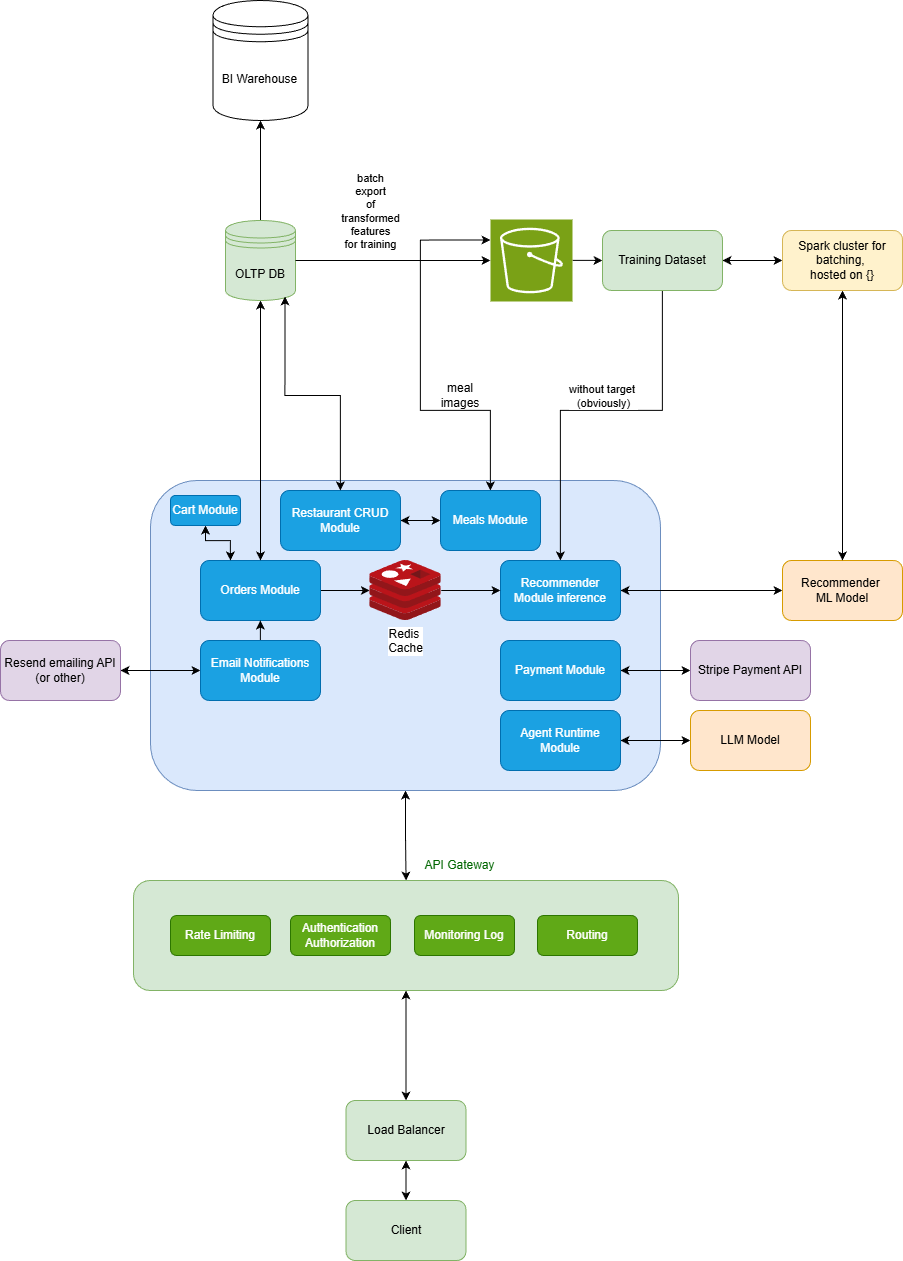

The diagram above was exported from draw.io. Its source (the exported page's mxGraphModel, read from the mxfile embedded in the PNG):
<mxGraphModel dx="2977" dy="4349" grid="1" gridSize="10" guides="1" tooltips="1" connect="1" arrows="1" fold="1" page="1" pageScale="1" pageWidth="827" pageHeight="1169" math="0" shadow="0">
  <root>
    <mxCell id="0" />
    <mxCell id="1" parent="0" />
    <mxCell id="2" edge="1" parent="1" source="3" style="edgeStyle=orthogonalEdgeStyle;rounded=0;orthogonalLoop=1;jettySize=auto;html=1;startArrow=classic;startFill=1;" target="27">
      <mxGeometry relative="1" as="geometry" />
    </mxCell>
    <mxCell id="3" parent="1" style="rounded=1;whiteSpace=wrap;html=1;fillColor=#dae8fc;strokeColor=#6C8EBF;" value="" vertex="1">
      <mxGeometry height="310" width="510" x="150" y="310" as="geometry" />
    </mxCell>
    <mxCell id="4" edge="1" parent="1" source="5" style="edgeStyle=orthogonalEdgeStyle;rounded=0;orthogonalLoop=1;jettySize=auto;html=1;startArrow=classic;startFill=1;endArrow=classic;endFill=1;" target="23">
      <mxGeometry relative="1" as="geometry" />
    </mxCell>
    <mxCell id="5" parent="1" style="rounded=1;whiteSpace=wrap;html=1;fillColor=#ffe6cc;strokeColor=#d79b00;" value="Recommender&amp;nbsp;&lt;div&gt;ML Model&lt;/div&gt;" vertex="1">
      <mxGeometry height="60" width="120" x="782" y="390" as="geometry" />
    </mxCell>
    <mxCell id="6" edge="1" parent="1" source="7" style="edgeStyle=orthogonalEdgeStyle;rounded=0;orthogonalLoop=1;jettySize=auto;html=1;entryX=1;entryY=0.5;entryDx=0;entryDy=0;startArrow=classic;startFill=1;" target="28">
      <mxGeometry relative="1" as="geometry" />
    </mxCell>
    <mxCell id="7" parent="1" style="rounded=1;whiteSpace=wrap;html=1;fillColor=#e1d5e7;strokeColor=#9673a6;" value="Stripe Payment API" vertex="1">
      <mxGeometry height="60" width="120" x="690" y="470" as="geometry" />
    </mxCell>
    <mxCell id="8" edge="1" parent="1" source="10" style="edgeStyle=orthogonalEdgeStyle;rounded=0;orthogonalLoop=1;jettySize=auto;html=1;entryX=0;entryY=0.5;entryDx=0;entryDy=0;" target="18">
      <mxGeometry relative="1" as="geometry" />
    </mxCell>
    <mxCell id="9" edge="1" parent="1" source="10" style="edgeStyle=orthogonalEdgeStyle;rounded=0;orthogonalLoop=1;jettySize=auto;html=1;exitX=0;exitY=0.25;exitDx=0;exitDy=0;exitPerimeter=0;startArrow=classic;startFill=1;" target="44">
      <mxGeometry relative="1" as="geometry">
        <Array as="points">
          <mxPoint x="420" y="69" />
          <mxPoint x="420" y="240" />
          <mxPoint x="490" y="240" />
        </Array>
      </mxGeometry>
    </mxCell>
    <mxCell id="10" parent="1" style="sketch=0;points=[[0,0,0],[0.25,0,0],[0.5,0,0],[0.75,0,0],[1,0,0],[0,1,0],[0.25,1,0],[0.5,1,0],[0.75,1,0],[1,1,0],[0,0.25,0],[0,0.5,0],[0,0.75,0],[1,0.25,0],[1,0.5,0],[1,0.75,0]];outlineConnect=0;fontColor=#232F3E;fillColor=#7AA116;strokeColor=#ffffff;dashed=0;verticalLabelPosition=bottom;verticalAlign=top;align=center;html=1;fontSize=12;fontStyle=0;aspect=fixed;shape=mxgraph.aws4.resourceIcon;resIcon=mxgraph.aws4.s3;" value="" vertex="1">
      <mxGeometry height="82" width="82" x="490" y="49" as="geometry" />
    </mxCell>
    <mxCell id="11" edge="1" parent="1" source="12" style="edgeStyle=orthogonalEdgeStyle;rounded=0;orthogonalLoop=1;jettySize=auto;html=1;startArrow=classic;startFill=1;" target="51">
      <mxGeometry relative="1" as="geometry" />
    </mxCell>
    <mxCell id="12" parent="1" style="rounded=1;whiteSpace=wrap;html=1;fillColor=#ffe6cc;strokeColor=#d79b00;" value="LLM Model" vertex="1">
      <mxGeometry height="60" width="120" x="690" y="540" as="geometry" />
    </mxCell>
    <mxCell id="13" edge="1" parent="1" source="14" style="edgeStyle=orthogonalEdgeStyle;rounded=0;orthogonalLoop=1;jettySize=auto;html=1;startArrow=classic;startFill=1;" target="22">
      <mxGeometry relative="1" as="geometry" />
    </mxCell>
    <mxCell id="14" parent="1" style="rounded=1;whiteSpace=wrap;html=1;fillColor=#e1d5e7;strokeColor=#9673a6;" value="Resend emailing API (or other)" vertex="1">
      <mxGeometry height="60" width="120" y="470" as="geometry" />
    </mxCell>
    <mxCell id="15" edge="1" parent="1" source="18" style="edgeStyle=orthogonalEdgeStyle;rounded=0;orthogonalLoop=1;jettySize=auto;html=1;entryX=0;entryY=0.5;entryDx=0;entryDy=0;startArrow=classic;startFill=1;" target="25">
      <mxGeometry relative="1" as="geometry" />
    </mxCell>
    <mxCell id="16" edge="1" parent="1" source="18" style="edgeStyle=orthogonalEdgeStyle;rounded=0;orthogonalLoop=1;jettySize=auto;html=1;" target="23">
      <mxGeometry relative="1" as="geometry">
        <Array as="points">
          <mxPoint x="662" y="240" />
          <mxPoint x="560" y="240" />
        </Array>
      </mxGeometry>
    </mxCell>
    <mxCell id="17" connectable="0" parent="16" style="edgeLabel;html=1;align=center;verticalAlign=middle;resizable=0;points=[];" value="without target&amp;nbsp;&lt;div&gt;(obviously)&lt;/div&gt;" vertex="1">
      <mxGeometry relative="1" x="0.0004" y="-1" as="geometry">
        <mxPoint x="6" y="-14" as="offset" />
      </mxGeometry>
    </mxCell>
    <mxCell id="18" parent="1" style="rounded=1;whiteSpace=wrap;html=1;fillColor=#d5e8d4;strokeColor=#82b366;" value="Training Dataset" vertex="1">
      <mxGeometry height="60" width="120" x="602" y="60" as="geometry" />
    </mxCell>
    <mxCell id="19" edge="1" parent="1" source="20" style="edgeStyle=orthogonalEdgeStyle;rounded=0;orthogonalLoop=1;jettySize=auto;html=1;" target="41">
      <mxGeometry relative="1" as="geometry" />
    </mxCell>
    <mxCell id="20" parent="1" style="rounded=1;whiteSpace=wrap;html=1;fillColor=#1ba1e2;strokeColor=#006EAF;fontColor=#ffffff;" value="Orders Module" vertex="1">
      <mxGeometry height="60" width="120" x="200" y="390" as="geometry" />
    </mxCell>
    <mxCell id="21" edge="1" parent="1" source="22" style="edgeStyle=orthogonalEdgeStyle;rounded=0;orthogonalLoop=1;jettySize=auto;html=1;" target="20" value="">
      <mxGeometry relative="1" as="geometry" />
    </mxCell>
    <mxCell id="22" parent="1" style="rounded=1;whiteSpace=wrap;html=1;fillColor=#1ba1e2;strokeColor=#006EAF;fontColor=#ffffff;" value="Email Notifications Module" vertex="1">
      <mxGeometry height="60" width="120" x="200" y="470" as="geometry" />
    </mxCell>
    <mxCell id="23" parent="1" style="rounded=1;whiteSpace=wrap;html=1;fillColor=#1ba1e2;strokeColor=#006EAF;fontColor=#ffffff;" value="Recommender Module inference" vertex="1">
      <mxGeometry height="60" width="120" x="500" y="390" as="geometry" />
    </mxCell>
    <mxCell id="24" edge="1" parent="1" source="25" style="edgeStyle=orthogonalEdgeStyle;rounded=0;orthogonalLoop=1;jettySize=auto;html=1;entryX=0.5;entryY=0;entryDx=0;entryDy=0;startArrow=classic;startFill=1;" target="5">
      <mxGeometry relative="1" as="geometry" />
    </mxCell>
    <mxCell id="25" parent="1" style="rounded=1;whiteSpace=wrap;html=1;fillColor=#fff2cc;strokeColor=#d6b656;" value="Spark cluster for batching,&amp;nbsp;&lt;div&gt;hosted on {}&lt;/div&gt;" vertex="1">
      <mxGeometry height="60" width="120" x="782" y="60" as="geometry" />
    </mxCell>
    <mxCell id="26" edge="1" parent="1" source="27" style="edgeStyle=orthogonalEdgeStyle;rounded=0;orthogonalLoop=1;jettySize=auto;html=1;entryX=0.5;entryY=0;entryDx=0;entryDy=0;startArrow=classic;startFill=1;" target="30">
      <mxGeometry relative="1" as="geometry" />
    </mxCell>
    <mxCell id="27" parent="1" style="rounded=1;whiteSpace=wrap;html=1;fillColor=#d5e8d4;strokeColor=#82b366;" value="" vertex="1">
      <mxGeometry height="110" width="545" x="133" y="710" as="geometry" />
    </mxCell>
    <mxCell id="28" parent="1" style="rounded=1;whiteSpace=wrap;html=1;fillColor=#1ba1e2;strokeColor=#006EAF;fontColor=#ffffff;" value="Payment Module" vertex="1">
      <mxGeometry height="60" width="120" x="500" y="470" as="geometry" />
    </mxCell>
    <mxCell id="29" edge="1" parent="1" source="30" style="edgeStyle=orthogonalEdgeStyle;rounded=0;orthogonalLoop=1;jettySize=auto;html=1;startArrow=classic;startFill=1;" target="31">
      <mxGeometry relative="1" as="geometry" />
    </mxCell>
    <mxCell id="30" parent="1" style="rounded=1;whiteSpace=wrap;html=1;fillColor=#d5e8d4;strokeColor=#82b366;" value="Load Balancer" vertex="1">
      <mxGeometry height="60" width="120" x="345.5" y="930" as="geometry" />
    </mxCell>
    <mxCell id="31" parent="1" style="rounded=1;whiteSpace=wrap;html=1;fillColor=#d5e8d4;strokeColor=#82b366;" value="Client" vertex="1">
      <mxGeometry height="60" width="120" x="345.5" y="1030" as="geometry" />
    </mxCell>
    <mxCell id="32" edge="1" parent="1" source="34" style="edgeStyle=orthogonalEdgeStyle;rounded=0;orthogonalLoop=1;jettySize=auto;html=1;entryX=0.5;entryY=0;entryDx=0;entryDy=0;startArrow=classic;startFill=1;" target="20">
      <mxGeometry relative="1" as="geometry" />
    </mxCell>
    <mxCell id="33" edge="1" parent="1" source="34" style="edgeStyle=orthogonalEdgeStyle;rounded=0;orthogonalLoop=1;jettySize=auto;html=1;" target="35">
      <mxGeometry relative="1" as="geometry" />
    </mxCell>
    <mxCell id="34" parent="1" style="shape=datastore;whiteSpace=wrap;html=1;fillColor=#d5e8d4;strokeColor=#82b366;" value="OLTP DB" vertex="1">
      <mxGeometry height="80" width="70" x="225" y="50" as="geometry" />
    </mxCell>
    <mxCell id="35" parent="1" style="shape=datastore;whiteSpace=wrap;html=1;" value="BI Warehouse" vertex="1">
      <mxGeometry height="120" width="95" x="212.5" y="-170" as="geometry" />
    </mxCell>
    <mxCell id="36" edge="1" parent="1" source="34" style="edgeStyle=orthogonalEdgeStyle;rounded=0;orthogonalLoop=1;jettySize=auto;html=1;entryX=0;entryY=0.5;entryDx=0;entryDy=0;entryPerimeter=0;" target="10">
      <mxGeometry relative="1" as="geometry" />
    </mxCell>
    <mxCell id="37" connectable="0" parent="36" style="edgeLabel;html=1;align=center;verticalAlign=middle;resizable=0;points=[];" value="batch&lt;div&gt;export&lt;/div&gt;&lt;div&gt;of&lt;/div&gt;&lt;div&gt;transformed&lt;/div&gt;&lt;div&gt;features&lt;/div&gt;&lt;div&gt;for training&lt;/div&gt;" vertex="1">
      <mxGeometry relative="1" x="-0.0203" y="-5" as="geometry">
        <mxPoint x="-21" y="-55" as="offset" />
      </mxGeometry>
    </mxCell>
    <mxCell id="38" edge="1" parent="1" source="39" style="edgeStyle=orthogonalEdgeStyle;rounded=0;orthogonalLoop=1;jettySize=auto;html=1;entryX=0;entryY=0.5;entryDx=0;entryDy=0;startArrow=classic;startFill=1;" target="44">
      <mxGeometry relative="1" as="geometry" />
    </mxCell>
    <mxCell id="39" parent="1" style="rounded=1;whiteSpace=wrap;html=1;fillColor=#1ba1e2;strokeColor=#006EAF;fontColor=#ffffff;" value="Restaurant CRUD Module" vertex="1">
      <mxGeometry height="60" width="120" x="280" y="320" as="geometry" />
    </mxCell>
    <mxCell id="40" edge="1" parent="1" source="41" style="edgeStyle=orthogonalEdgeStyle;rounded=0;orthogonalLoop=1;jettySize=auto;html=1;entryX=0;entryY=0.5;entryDx=0;entryDy=0;" target="23">
      <mxGeometry relative="1" as="geometry" />
    </mxCell>
    <mxCell id="41" parent="1" style="image;sketch=0;aspect=fixed;html=1;points=[];align=center;fontSize=12;image=img/lib/mscae/Cache_Redis_Product.svg;" value="&lt;span&gt;Redis&amp;nbsp;&lt;/span&gt;&lt;div&gt;&lt;span style=&quot;color: light-dark(rgb(0, 0, 0), rgb(255, 255, 255));&quot;&gt;Cache&lt;/span&gt;&lt;/div&gt;" vertex="1">
      <mxGeometry height="60" width="71.43" x="369.28" y="390" as="geometry" />
    </mxCell>
    <mxCell id="42" edge="1" parent="1" source="43" style="edgeStyle=orthogonalEdgeStyle;rounded=0;orthogonalLoop=1;jettySize=auto;html=1;entryX=0.25;entryY=0;entryDx=0;entryDy=0;startArrow=classic;startFill=1;" target="20">
      <mxGeometry relative="1" as="geometry">
        <Array as="points">
          <mxPoint x="205" y="370" />
          <mxPoint x="230" y="370" />
        </Array>
      </mxGeometry>
    </mxCell>
    <mxCell id="43" parent="1" style="rounded=1;whiteSpace=wrap;html=1;fillColor=#1ba1e2;strokeColor=#006EAF;fontColor=#ffffff;" value="Cart Module" vertex="1">
      <mxGeometry height="30" width="70" x="170" y="325" as="geometry" />
    </mxCell>
    <mxCell id="44" parent="1" style="rounded=1;whiteSpace=wrap;html=1;fillColor=#1ba1e2;strokeColor=#006EAF;fontColor=#ffffff;" value="Meals Module" vertex="1">
      <mxGeometry height="60" width="100" x="440" y="320" as="geometry" />
    </mxCell>
    <mxCell id="45" parent="1" style="text;html=1;whiteSpace=wrap;strokeColor=none;fillColor=none;align=center;verticalAlign=middle;rounded=0;" value="meal images" vertex="1">
      <mxGeometry height="30" width="60" x="430" y="210" as="geometry" />
    </mxCell>
    <mxCell id="46" parent="1" style="rounded=1;whiteSpace=wrap;html=1;fillColor=#60a917;fontColor=#ffffff;strokeColor=#2D7600;" value="Rate Limiting" vertex="1">
      <mxGeometry height="40" width="100" x="170" y="745" as="geometry" />
    </mxCell>
    <mxCell id="47" parent="1" style="rounded=1;whiteSpace=wrap;html=1;fillColor=#60a917;fontColor=#ffffff;strokeColor=#2D7600;" value="Authentication Authorization" vertex="1">
      <mxGeometry height="40" width="100" x="290" y="745" as="geometry" />
    </mxCell>
    <mxCell id="48" parent="1" style="rounded=1;whiteSpace=wrap;html=1;fillColor=#60a917;fontColor=#ffffff;strokeColor=#2D7600;" value="Monitoring Log" vertex="1">
      <mxGeometry height="40" width="100" x="414" y="745" as="geometry" />
    </mxCell>
    <mxCell id="49" parent="1" style="rounded=1;whiteSpace=wrap;html=1;fillColor=#60a917;fontColor=#ffffff;strokeColor=#2D7600;" value="Routing" vertex="1">
      <mxGeometry height="40" width="100" x="537" y="745" as="geometry" />
    </mxCell>
    <mxCell id="50" parent="1" style="text;html=1;whiteSpace=wrap;strokeColor=none;fillColor=none;align=center;verticalAlign=middle;rounded=0;fontColor=#006600;" value="API Gateway" vertex="1">
      <mxGeometry height="30" width="87" x="416" y="680" as="geometry" />
    </mxCell>
    <mxCell id="51" parent="1" style="rounded=1;whiteSpace=wrap;html=1;fillColor=#1ba1e2;strokeColor=#006EAF;fontColor=#ffffff;" value="Agent Runtime Module" vertex="1">
      <mxGeometry height="60" width="120" x="500" y="540" as="geometry" />
    </mxCell>
    <mxCell id="52" edge="1" parent="1" source="39" style="edgeStyle=orthogonalEdgeStyle;rounded=0;orthogonalLoop=1;jettySize=auto;html=1;entryX=0.85;entryY=0.95;entryDx=0;entryDy=0;entryPerimeter=0;startArrow=classic;startFill=1;" target="34">
      <mxGeometry relative="1" as="geometry" />
    </mxCell>
  </root>
</mxGraphModel>